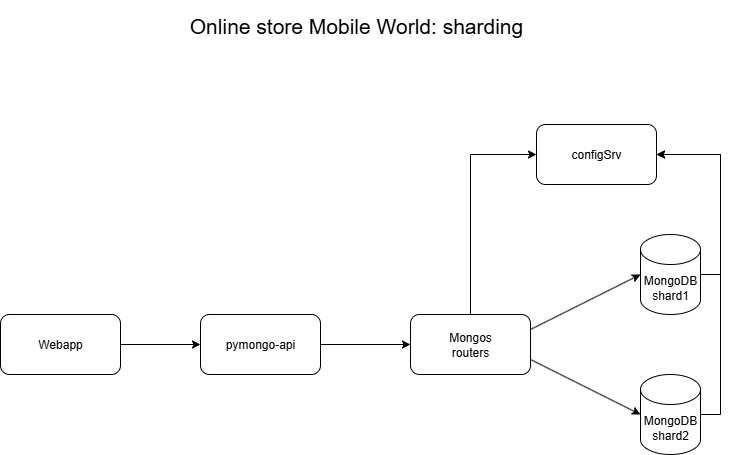

The diagram above was exported from draw.io. Its source (the exported page's mxGraphModel, read from the mxfile embedded in the PNG):
<mxGraphModel dx="2066" dy="1201" grid="1" gridSize="10" guides="1" tooltips="1" connect="1" arrows="1" fold="1" page="1" pageScale="1" pageWidth="1169" pageHeight="827" math="0" shadow="0">
  <root>
    <mxCell id="0" />
    <mxCell id="1" parent="0" />
    <mxCell id="7snwFHpTjv0xkaQTyNaB-3" style="edgeStyle=orthogonalEdgeStyle;rounded=0;orthogonalLoop=1;jettySize=auto;html=1;exitX=1;exitY=0.5;exitDx=0;exitDy=0;exitPerimeter=0;entryX=1;entryY=0.5;entryDx=0;entryDy=0;" parent="1" source="zA23MoTUsTF4_91t8viU-2" target="7snwFHpTjv0xkaQTyNaB-1" edge="1">
      <mxGeometry relative="1" as="geometry" />
    </mxCell>
    <mxCell id="zA23MoTUsTF4_91t8viU-2" value="MongoDB&lt;br&gt;shard1" style="shape=cylinder3;whiteSpace=wrap;html=1;boundedLbl=1;backgroundOutline=1;size=15;" parent="1" vertex="1">
      <mxGeometry x="864" y="264" width="60" height="80" as="geometry" />
    </mxCell>
    <mxCell id="Wyuv7-V218p3gV73d0Rg-5" style="edgeStyle=orthogonalEdgeStyle;rounded=0;orthogonalLoop=1;jettySize=auto;html=1;exitX=1;exitY=0.5;exitDx=0;exitDy=0;entryX=0;entryY=0.5;entryDx=0;entryDy=0;" parent="1" source="zA23MoTUsTF4_91t8viU-3" target="Wyuv7-V218p3gV73d0Rg-4" edge="1">
      <mxGeometry relative="1" as="geometry" />
    </mxCell>
    <mxCell id="zA23MoTUsTF4_91t8viU-3" value="pymongo-api" style="rounded=1;whiteSpace=wrap;html=1;" parent="1" vertex="1">
      <mxGeometry x="424" y="344" width="120" height="60" as="geometry" />
    </mxCell>
    <mxCell id="Wyuv7-V218p3gV73d0Rg-1" value="&lt;div&gt;&lt;span style=&quot;background-color: transparent; color: light-dark(rgb(0, 0, 0), rgb(255, 255, 255));&quot;&gt;Online store Mobile World: sharding&lt;/span&gt;&lt;/div&gt;" style="text;strokeColor=none;align=center;fillColor=none;html=1;verticalAlign=middle;whiteSpace=wrap;rounded=0;fontSize=21;" parent="1" vertex="1">
      <mxGeometry x="240" y="30" width="680" height="50" as="geometry" />
    </mxCell>
    <mxCell id="Wyuv7-V218p3gV73d0Rg-3" style="edgeStyle=orthogonalEdgeStyle;rounded=0;orthogonalLoop=1;jettySize=auto;html=1;exitX=1;exitY=0.5;exitDx=0;exitDy=0;entryX=0;entryY=0.5;entryDx=0;entryDy=0;" parent="1" source="Wyuv7-V218p3gV73d0Rg-2" target="zA23MoTUsTF4_91t8viU-3" edge="1">
      <mxGeometry relative="1" as="geometry" />
    </mxCell>
    <mxCell id="Wyuv7-V218p3gV73d0Rg-2" value="Webapp" style="rounded=1;whiteSpace=wrap;html=1;" parent="1" vertex="1">
      <mxGeometry x="224" y="344" width="120" height="60" as="geometry" />
    </mxCell>
    <mxCell id="7snwFHpTjv0xkaQTyNaB-2" style="edgeStyle=orthogonalEdgeStyle;rounded=0;orthogonalLoop=1;jettySize=auto;html=1;exitX=0.5;exitY=0;exitDx=0;exitDy=0;entryX=0;entryY=0.5;entryDx=0;entryDy=0;" parent="1" source="Wyuv7-V218p3gV73d0Rg-4" target="7snwFHpTjv0xkaQTyNaB-1" edge="1">
      <mxGeometry relative="1" as="geometry" />
    </mxCell>
    <mxCell id="Wyuv7-V218p3gV73d0Rg-4" value="Mongos&lt;br&gt;routers" style="rounded=1;whiteSpace=wrap;html=1;" parent="1" vertex="1">
      <mxGeometry x="634" y="344" width="120" height="60" as="geometry" />
    </mxCell>
    <mxCell id="7snwFHpTjv0xkaQTyNaB-4" style="edgeStyle=orthogonalEdgeStyle;rounded=0;orthogonalLoop=1;jettySize=auto;html=1;exitX=1;exitY=0.5;exitDx=0;exitDy=0;exitPerimeter=0;entryX=1;entryY=0.5;entryDx=0;entryDy=0;" parent="1" source="Wyuv7-V218p3gV73d0Rg-6" target="7snwFHpTjv0xkaQTyNaB-1" edge="1">
      <mxGeometry relative="1" as="geometry">
        <mxPoint x="944" y="304" as="targetPoint" />
      </mxGeometry>
    </mxCell>
    <mxCell id="Wyuv7-V218p3gV73d0Rg-6" value="MongoDB&lt;br&gt;shard2" style="shape=cylinder3;whiteSpace=wrap;html=1;boundedLbl=1;backgroundOutline=1;size=15;" parent="1" vertex="1">
      <mxGeometry x="864" y="404" width="60" height="80" as="geometry" />
    </mxCell>
    <mxCell id="Wyuv7-V218p3gV73d0Rg-8" value="" style="endArrow=classic;html=1;rounded=0;exitX=1;exitY=0.25;exitDx=0;exitDy=0;entryX=0;entryY=0.5;entryDx=0;entryDy=0;entryPerimeter=0;" parent="1" source="Wyuv7-V218p3gV73d0Rg-4" target="zA23MoTUsTF4_91t8viU-2" edge="1">
      <mxGeometry width="50" height="50" relative="1" as="geometry">
        <mxPoint x="634" y="594" as="sourcePoint" />
        <mxPoint x="684" y="544" as="targetPoint" />
      </mxGeometry>
    </mxCell>
    <mxCell id="Wyuv7-V218p3gV73d0Rg-9" value="" style="endArrow=classic;html=1;rounded=0;exitX=1;exitY=0.75;exitDx=0;exitDy=0;entryX=0;entryY=0.5;entryDx=0;entryDy=0;entryPerimeter=0;" parent="1" source="Wyuv7-V218p3gV73d0Rg-4" target="Wyuv7-V218p3gV73d0Rg-6" edge="1">
      <mxGeometry width="50" height="50" relative="1" as="geometry">
        <mxPoint x="634" y="594" as="sourcePoint" />
        <mxPoint x="684" y="544" as="targetPoint" />
      </mxGeometry>
    </mxCell>
    <mxCell id="7snwFHpTjv0xkaQTyNaB-1" value="configSrv" style="rounded=1;whiteSpace=wrap;html=1;" parent="1" vertex="1">
      <mxGeometry x="760" y="154" width="120" height="60" as="geometry" />
    </mxCell>
  </root>
</mxGraphModel>